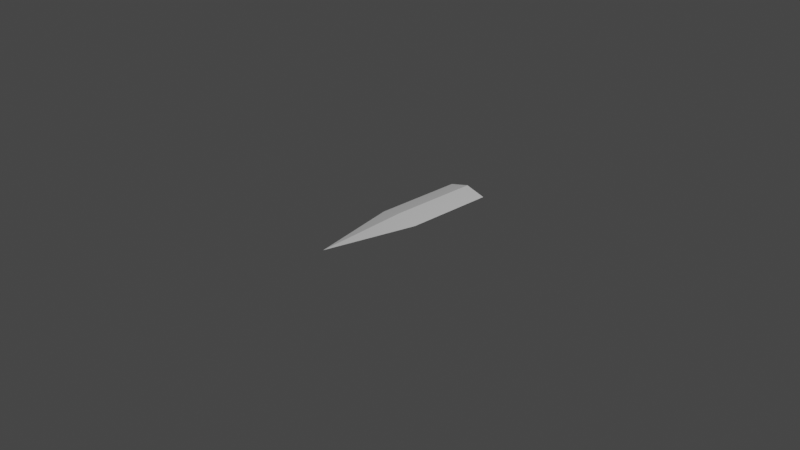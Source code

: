 # Source: tutorial_sword.blend  (saved by Blender 3.5.10; exported with 4.5.12 LTS)
import bpy
from mathutils import Matrix  # noqa: F401  (used for matrix-valued properties, if any)

bpy.ops.wm.read_factory_settings(use_empty=True)
scene = bpy.context.scene
scene.name = 'Scene'

# ---- collections
col_collection = bpy.data.collections.new('Collection'); scene.collection.children.link(col_collection)

# ---- materials (node trees are filled in below, after node groups)
mat_material = bpy.data.materials.new('Material')
mat_material.alpha_threshold = 0.0
mat_material.use_transparent_shadow = False
mat_material.roughness = 0.5
mat_material.line_color = (0.0, 0.0, 0.0, 1.0)

# ---- material node trees
mat_material.use_nodes = True; mat_material.node_tree.nodes.clear()
_N = mat_material.node_tree.nodes; _L = mat_material.node_tree.links
n0 = _N.new('ShaderNodeOutputMaterial'); n0.name = 'Material Output'; n0.location = (300, 300)
n1 = _N.new('ShaderNodeBsdfPrincipled'); n1.name = 'Principled BSDF'; n1.location = (10, 300)
n1.distribution = 'GGX'
n1.subsurface_method = 'RANDOM_WALK_SKIN'
n1.inputs[3].default_value = 1.45
n1.inputs[27].default_value = (0.0, 0.0, 0.0, 1.0)
n1.inputs[28].default_value = 1.0
_L.new(n1.outputs[0], n0.inputs[0])
n0.is_active_output = True

# ---- world
world_world = bpy.data.worlds.new('World'); scene.world = world_world
world_world.use_nodes = True; world_world.node_tree.nodes.clear()
_N = world_world.node_tree.nodes; _L = world_world.node_tree.links
n0 = _N.new('ShaderNodeOutputWorld'); n0.name = 'World Output'; n0.location = (300, 300)
n1 = _N.new('ShaderNodeBackground'); n1.name = 'Background'; n1.location = (10, 300)
n1.inputs[0].default_value = (0.05088, 0.05088, 0.05088, 1.0)
_L.new(n1.outputs[0], n0.inputs[0])
n0.is_active_output = True
world_world.color = (0.05088, 0.05088, 0.05088)
world_world.use_sun_shadow = False
world_world.sun_shadow_jitter_overblur = 0.0

# ---- cameras
cam_camera = bpy.data.cameras.new('Camera')
cam_camera.clip_end = 100.0
cam_camera.ortho_scale = 7.314

# ---- lights
light_light = bpy.data.lights.new('Light', 'POINT')
light_light.transmission_factor = 0.0
light_light.energy = 1000.0
light_light.shadow_soft_size = 0.1
light_light.shadow_maximum_resolution = 0.006
light_light.use_absolute_resolution = True

# ---- meshes
me_cube = bpy.data.meshes.new('Cube')
me_cube.from_pydata([(1.0, 1.0, 0.0), (0.0, -1.0, 0.0), (-1.0, 1.0, 0.0), (-1.0, 0.0, 0.0), (0.0, 1.0, -1.0), (1.0, 0.0, 0.0), (0.0, 1.0, 1.0), (0.0, 1.0, 0.0), (0.0, 0.0, -1.0), (0.0, 0.0, 1.0)], [], [(9, 3, 1), (8, 5, 1), (7, 6, 0), (4, 7, 0), (2, 7, 4), (2, 6, 7), (3, 8, 1), (2, 4, 8, 3), (4, 0, 5, 8), (5, 9, 1), (0, 6, 9, 5), (6, 2, 3, 9)])
_uv = me_cube.uv_layers.new(name='UVMap')
_uv.uv.foreach_set('vector', [0.75, 0.625, 0.875, 0.625, 0.75, 0.75, 0.25, 0.625, 0.375, 0.625, 0.25, 0.75, 0.5, 0.375, 0.625, 0.375, 0.5, 0.5, 0.375, 0.375, 0.5, 0.375, 0.375, 0.5, 0.5, 0.25, 0.5, 0.375, 0.375, 0.375, 0.625, 0.25, 0.625, 0.375, 0.5, 0.375, 0.125, 0.625, 0.25, 0.625, 0.125, 0.75, 0.125, 0.5, 0.25, 0.5, 0.25, 0.625, 0.125, 0.625, 0.25, 0.5, 0.375, 0.5, 0.375, 0.625, 0.25, 0.625, 0.625, 0.625, 0.75, 0.625, 0.625, 0.75, 0.625, 0.5, 0.75, 0.5, 0.75, 0.625, 0.625, 0.625, 0.75, 0.5, 0.875, 0.5, 0.875, 0.625, 0.75, 0.625])
me_cube.materials.append(mat_material)
me_cube.use_mirror_vertex_groups = False
me_cube.update()

# ---- objects
ob_cube = bpy.data.objects.new('Cube', me_cube)
ob_light = bpy.data.objects.new('Light', light_light)
ob_camera = bpy.data.objects.new('Camera', cam_camera)

# ---- transforms, parenting, visibility, modifiers, constraints
ob_cube.location = (0.0, 0.0, 0.0)
ob_cube.scale = (0.23, 1.0, 0.06)
ob_cube.lock_rotations_4d = False
ob_cube.empty_display_type = 'ARROWS'
ob_cube.lineart.crease_threshold = 0.0
ob_light.location = (4.076, 1.005, 5.904)
ob_light.rotation_euler = (0.6503, 0.05522, 1.866)
ob_light.lock_rotations_4d = False
ob_light.empty_display_type = 'ARROWS'
ob_light.color = (0.0, 0.0, 0.0, 0.0)
ob_light.lineart.crease_threshold = 0.0
ob_camera.location = (7.359, -6.926, 4.958)
ob_camera.rotation_euler = (1.109, 0.0, 0.8149)
ob_camera.lock_rotations_4d = False
ob_camera.empty_display_type = 'ARROWS'
ob_camera.color = (0.0, 0.0, 0.0, 0.0)
ob_camera.display_type = 'WIRE'
ob_camera.lineart.crease_threshold = 0.0

# ---- collection membership
col_collection.objects.link(ob_cube)
col_collection.objects.link(ob_light)
col_collection.objects.link(ob_camera)

# ---- scene / render settings (as saved in the file)
scene.camera = ob_camera
scene.frame_start = 1; scene.frame_end = 250; scene.frame_set(1)
scene.render.engine = 'BLENDER_EEVEE_NEXT'
scene.cycles.sampling_pattern = 'TABULATED_SOBOL'
scene.view_settings.view_transform = 'Filmic'
bpy.context.view_layer.update()
